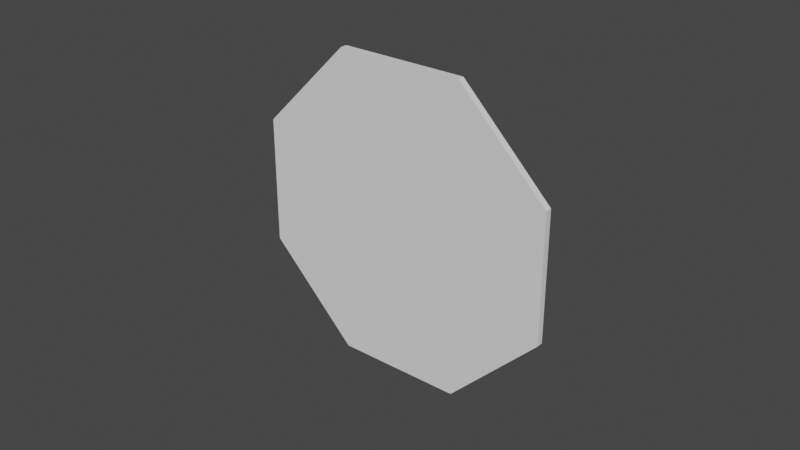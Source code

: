 # Source: octa.blend  (saved by Blender 3.6.11; exported with 4.5.12 LTS)
import bpy
from mathutils import Matrix  # noqa: F401  (used for matrix-valued properties, if any)

bpy.ops.wm.read_factory_settings(use_empty=True)
scene = bpy.context.scene
scene.name = 'Scene'

# ---- world
world_world = bpy.data.worlds.new('World'); scene.world = world_world
world_world.use_nodes = True; world_world.node_tree.nodes.clear()
_N = world_world.node_tree.nodes; _L = world_world.node_tree.links
n0 = _N.new('ShaderNodeOutputWorld'); n0.name = 'World Output'; n0.location = (300, 300)
n1 = _N.new('ShaderNodeBackground'); n1.name = 'Background'; n1.location = (10, 300)
n1.inputs[0].default_value = (0.05088, 0.05088, 0.05088, 1.0)
_L.new(n1.outputs[0], n0.inputs[0])
n0.is_active_output = True
world_world.color = (0.05088, 0.05088, 0.05088)
world_world.use_sun_shadow = False
world_world.sun_shadow_jitter_overblur = 0.0

# ---- meshes
me_cylinder = bpy.data.meshes.new('Cylinder')
me_cylinder.from_pydata([(0.0, 1.0, -1.0), (0.0, 1.0, 1.0), (0.7071, 0.7071, -1.0), (0.7071, 0.7071, 1.0), (1.0, 0.0, -1.0), (1.0, 0.0, 1.0), (0.7071, -0.7071, -1.0), (0.7071, -0.7071, 1.0), (0.0, -1.0, -1.0), (0.0, -1.0, 1.0), (-0.7071, -0.7071, -1.0), (-0.7071, -0.7071, 1.0), (-1.0, 0.0, -1.0), (-1.0, 0.0, 1.0), (-0.7071, 0.7071, -1.0), (-0.7071, 0.7071, 1.0)], [], [(0, 1, 3, 2), (2, 3, 5, 4), (4, 5, 7, 6), (6, 7, 9, 8), (8, 9, 11, 10), (10, 11, 13, 12), (3, 1, 15, 13, 11, 9, 7, 5), (12, 13, 15, 14), (14, 15, 1, 0), (0, 2, 4, 6, 8, 10, 12, 14)])
_uv = me_cylinder.uv_layers.new(name='UVMap')
_uv.uv.foreach_set('vector', [0.001613, 0.9984, 0.001613, 0.9945, 0.002581, 0.9945, 0.002581, 0.9984, 0.002581, 0.9984, 0.002581, 0.9945, 0.00355, 0.9945, 0.00355, 0.9984, 0.00355, 0.9984, 0.00355, 0.9945, 0.004519, 0.9945, 0.004519, 0.9984, 0.004519, 0.9984, 0.004519, 0.9945, 0.005487, 0.9945, 0.005487, 0.9984, 0.005487, 0.9984, 0.005487, 0.9945, 0.006456, 0.9945, 0.006456, 0.9984, 0.006456, 0.9984, 0.006456, 0.9945, 0.007425, 0.9945, 0.007425, 0.9984, 0.9989, 0.7066, 0.7066, 0.9989, 0.2934, 0.9989, 0.001105, 0.7066, 0.001105, 0.2934, 0.2934, 0.001105, 0.7066, 0.001105, 0.9989, 0.2934, 0.007425, 0.9984, 0.007425, 0.9945, 0.008394, 0.9945, 0.008394, 0.9984, 0.008394, 0.9984, 0.008394, 0.9945, 0.009362, 0.9945, 0.009362, 0.9984, 0.7067, 0.9989, 0.9991, 0.7063, 0.9994, 0.2929, 0.7075, 0.0008056, 0.2943, 0.001105, 0.001915, 0.2937, 0.001616, 0.7071, 0.2936, 0.9992])
me_cylinder.update()

# ---- objects
ob_cylinder = bpy.data.objects.new('Cylinder', me_cylinder)

# ---- transforms, parenting, visibility, modifiers, constraints
ob_cylinder.location = (0.0, 0.0, 0.0)
ob_cylinder.rotation_euler = (1.571, 0.3927, 0.0)
ob_cylinder.scale = (0.5, 0.5, 0.01)

# ---- collection membership
scene.collection.objects.link(ob_cylinder)

# ---- scene / render settings (as saved in the file)
scene.frame_start = 1; scene.frame_end = 250; scene.frame_set(1)
scene.render.engine = 'BLENDER_EEVEE_NEXT'
scene.cycles.sampling_pattern = 'TABULATED_SOBOL'
scene.view_settings.view_transform = 'Filmic'
bpy.context.view_layer.update()

# ---- added for rendering (the .blend has no active camera and no usable light): camera, sun
cam_auto = bpy.data.cameras.new('AutoCamera')
cam_auto.lens = 50.0
cam_auto.sensor_width = 36.0
cam_auto.clip_end = 1000.0
ob_auto_camera = bpy.data.objects.new('AutoCamera', cam_auto)
scene.collection.objects.link(ob_auto_camera)
ob_auto_camera.location = (1.70969, -2.05163, 1.36775)
ob_auto_camera.rotation_euler = (1.09748, -7.21219e-08, 0.694738)
scene.camera = ob_auto_camera
light_auto_sun = bpy.data.lights.new('AutoSun', 'SUN')
light_auto_sun.energy = 3.0
light_auto_sun.angle = 0.0523599
ob_auto_sun = bpy.data.objects.new('AutoSun', light_auto_sun)
scene.collection.objects.link(ob_auto_sun)
ob_auto_sun.rotation_euler = (0.872665, 0.174533, 0.523599)
bpy.context.view_layer.update()
